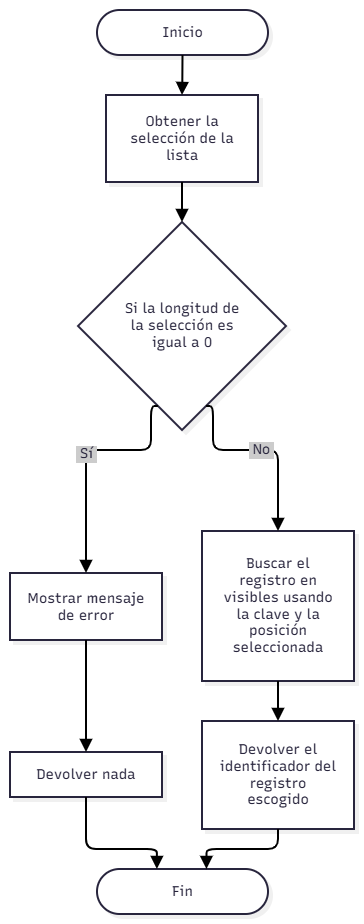

The diagram above was exported from draw.io. Its source (the exported page's mxGraphModel, read from the mxfile embedded in the PNG):
<mxGraphModel dx="860" dy="499" grid="1" gridSize="10" guides="1" tooltips="1" connect="1" arrows="1" fold="1" page="1" pageScale="1" pageWidth="827" pageHeight="1169" math="0" shadow="0">
  <root>
    <mxCell id="0" />
    <mxCell id="1" parent="0" />
    <UserObject label="" mermaidData="{&#10;  &quot;data&quot;: &quot;flowchart TD\n    A([Inicio]) --&gt; B[\&quot;Obtener la selección de la lista\&quot;]\n    B --&gt; C{\&quot;Si la longitud de la selección es igual a 0\&quot;}\n    C --&gt;|Sí| D[\&quot;Mostrar mensaje de error\&quot;]\n    D --&gt; E[\&quot;Devolver nada\&quot;]\n    E --&gt; F([Fin])\n    C --&gt;|No| G[\&quot;Buscar el registro en visibles usando la clave y la posición seleccionada\&quot;]\n    G --&gt; H[\&quot;Devolver el identificador del registro escogido\&quot;]\n    H --&gt; F&quot;,&#10;  &quot;config&quot;: null,&#10;  &quot;version&quot;: &quot;12&quot;&#10;}" id="pzZq0exHUiUQ5ZA8PAUH-1">
      <mxCell connectable="0" parent="1" style="group;transparentBounds=1;editIcon=1;lockedGroup=0;groupPadding=10;" vertex="1">
        <mxGeometry as="geometry" />
      </mxCell>
    </UserObject>
    <UserObject label="Inicio" mermaidId="n:A" mermaidBaseStyle="html=1;rounded=1;whiteSpace=wrap;arcSize=50;strokeWidth=2;fillColor=#ffffff;strokeColor=#28253D;fontColor=#28253D;fontFamily=Recursive;fontSize=14;shadow=1;shadowColor=#000000;shadowOffsetX=4;shadowOffsetY=4;shadowBlur=0;shadowOpacity=6;" mermaidBaseValue="Inicio" id="pzZq0exHUiUQ5ZA8PAUH-2">
      <mxCell parent="pzZq0exHUiUQ5ZA8PAUH-1" style="html=1;rounded=1;whiteSpace=wrap;arcSize=50;strokeWidth=2;fillColor=#ffffff;strokeColor=#28253D;fontColor=#28253D;fontFamily=Recursive;fontSize=14;shadow=1;shadowColor=#000000;shadowOffsetX=4;shadowOffsetY=4;shadowBlur=0;shadowOpacity=6;fontSource=https%3A%2F%2Ffonts.googleapis.com%2Fcss%3Ffamily%3DRecursive;" vertex="1">
        <mxGeometry height="45" width="171" x="437" y="60" as="geometry" />
      </mxCell>
    </UserObject>
    <UserObject label="Obtener la selección de la lista" mermaidId="n:B" mermaidBaseStyle="html=1;whiteSpace=wrap;strokeWidth=2;fillColor=#ffffff;strokeColor=#28253D;fontColor=#28253D;fontFamily=Recursive;fontSize=14;shadow=1;shadowColor=#000000;shadowOffsetX=4;shadowOffsetY=4;shadowBlur=0;shadowOpacity=6;" mermaidBaseValue="Obtener la selección de la lista" id="pzZq0exHUiUQ5ZA8PAUH-3">
      <mxCell parent="pzZq0exHUiUQ5ZA8PAUH-1" style="html=1;whiteSpace=wrap;strokeWidth=2;fillColor=#ffffff;strokeColor=#28253D;fontColor=#28253D;fontFamily=Recursive;fontSize=14;shadow=1;shadowColor=#000000;shadowOffsetX=4;shadowOffsetY=4;shadowBlur=0;shadowOpacity=6;labelWidth=120;fontSource=https%3A%2F%2Ffonts.googleapis.com%2Fcss%3Ffamily%3DRecursive;" vertex="1">
        <mxGeometry height="87" width="152" x="446" y="145" as="geometry" />
      </mxCell>
    </UserObject>
    <UserObject label="Si la longitud de la selección es igual a 0" mermaidId="n:C" mermaidBaseStyle="rhombus;html=1;strokeWidth=2;whiteSpace=wrap;fillColor=#ffffff;strokeColor=#28253D;fontColor=#28253D;fontFamily=Recursive;fontSize=14;shadow=1;shadowColor=#000000;shadowOffsetX=4;shadowOffsetY=4;shadowBlur=0;shadowOpacity=6;" mermaidBaseValue="Si la longitud de la selección es igual a 0" id="pzZq0exHUiUQ5ZA8PAUH-4">
      <mxCell parent="pzZq0exHUiUQ5ZA8PAUH-1" style="rhombus;html=1;strokeWidth=2;whiteSpace=wrap;fillColor=#ffffff;strokeColor=#28253D;fontColor=#28253D;fontFamily=Recursive;fontSize=14;shadow=1;shadowColor=#000000;shadowOffsetX=4;shadowOffsetY=4;shadowBlur=0;shadowOpacity=6;labelWidth=120;fontSource=https%3A%2F%2Ffonts.googleapis.com%2Fcss%3Ffamily%3DRecursive;" vertex="1">
        <mxGeometry height="208" width="208" x="418" y="272" as="geometry" />
      </mxCell>
    </UserObject>
    <UserObject label="Mostrar mensaje de error" mermaidId="n:D" mermaidBaseStyle="html=1;whiteSpace=wrap;strokeWidth=2;fillColor=#ffffff;strokeColor=#28253D;fontColor=#28253D;fontFamily=Recursive;fontSize=14;shadow=1;shadowColor=#000000;shadowOffsetX=4;shadowOffsetY=4;shadowBlur=0;shadowOpacity=6;" mermaidBaseValue="Mostrar mensaje de error" id="pzZq0exHUiUQ5ZA8PAUH-5">
      <mxCell parent="pzZq0exHUiUQ5ZA8PAUH-1" style="html=1;whiteSpace=wrap;strokeWidth=2;fillColor=#ffffff;strokeColor=#28253D;fontColor=#28253D;fontFamily=Recursive;fontSize=14;shadow=1;shadowColor=#000000;shadowOffsetX=4;shadowOffsetY=4;shadowBlur=0;shadowOpacity=6;labelWidth=120;fontSource=https%3A%2F%2Ffonts.googleapis.com%2Fcss%3Ffamily%3DRecursive;" vertex="1">
        <mxGeometry height="67" width="152" x="350" y="623" as="geometry" />
      </mxCell>
    </UserObject>
    <UserObject label="Devolver nada" mermaidId="n:E" mermaidBaseStyle="html=1;whiteSpace=wrap;strokeWidth=2;fillColor=#ffffff;strokeColor=#28253D;fontColor=#28253D;fontFamily=Recursive;fontSize=14;shadow=1;shadowColor=#000000;shadowOffsetX=4;shadowOffsetY=4;shadowBlur=0;shadowOpacity=6;" mermaidBaseValue="Devolver nada" id="pzZq0exHUiUQ5ZA8PAUH-6">
      <mxCell parent="pzZq0exHUiUQ5ZA8PAUH-1" style="html=1;whiteSpace=wrap;strokeWidth=2;fillColor=#ffffff;strokeColor=#28253D;fontColor=#28253D;fontFamily=Recursive;fontSize=14;shadow=1;shadowColor=#000000;shadowOffsetX=4;shadowOffsetY=4;shadowBlur=0;shadowOpacity=6;fontSource=https%3A%2F%2Ffonts.googleapis.com%2Fcss%3Ffamily%3DRecursive;" vertex="1">
        <mxGeometry height="45" width="152" x="350" y="802" as="geometry" />
      </mxCell>
    </UserObject>
    <UserObject label="Fin" mermaidId="n:F" mermaidBaseStyle="html=1;rounded=1;whiteSpace=wrap;arcSize=50;strokeWidth=2;fillColor=#ffffff;strokeColor=#28253D;fontColor=#28253D;fontFamily=Recursive;fontSize=14;shadow=1;shadowColor=#000000;shadowOffsetX=4;shadowOffsetY=4;shadowBlur=0;shadowOpacity=6;" mermaidBaseValue="Fin" id="pzZq0exHUiUQ5ZA8PAUH-7">
      <mxCell parent="pzZq0exHUiUQ5ZA8PAUH-1" style="html=1;rounded=1;whiteSpace=wrap;arcSize=50;strokeWidth=2;fillColor=#ffffff;strokeColor=#28253D;fontColor=#28253D;fontFamily=Recursive;fontSize=14;shadow=1;shadowColor=#000000;shadowOffsetX=4;shadowOffsetY=4;shadowBlur=0;shadowOpacity=6;fontSource=https%3A%2F%2Ffonts.googleapis.com%2Fcss%3Ffamily%3DRecursive;" vertex="1">
        <mxGeometry height="45" width="171" x="437" y="919" as="geometry" />
      </mxCell>
    </UserObject>
    <UserObject label="Buscar el registro en visibles usando la clave y la posición seleccionada" mermaidId="n:G" mermaidBaseStyle="html=1;whiteSpace=wrap;strokeWidth=2;fillColor=#ffffff;strokeColor=#28253D;fontColor=#28253D;fontFamily=Recursive;fontSize=14;shadow=1;shadowColor=#000000;shadowOffsetX=4;shadowOffsetY=4;shadowBlur=0;shadowOpacity=6;" mermaidBaseValue="Buscar el registro en visibles usando la clave y la posición seleccionada" id="pzZq0exHUiUQ5ZA8PAUH-8">
      <mxCell parent="pzZq0exHUiUQ5ZA8PAUH-1" style="html=1;whiteSpace=wrap;strokeWidth=2;fillColor=#ffffff;strokeColor=#28253D;fontColor=#28253D;fontFamily=Recursive;fontSize=14;shadow=1;shadowColor=#000000;shadowOffsetX=4;shadowOffsetY=4;shadowBlur=0;shadowOpacity=6;labelWidth=120;fontSource=https%3A%2F%2Ffonts.googleapis.com%2Fcss%3Ffamily%3DRecursive;" vertex="1">
        <mxGeometry height="150" width="152" x="542" y="581" as="geometry" />
      </mxCell>
    </UserObject>
    <UserObject label="Devolver el identificador del registro escogido" mermaidId="n:H" mermaidBaseStyle="html=1;whiteSpace=wrap;strokeWidth=2;fillColor=#ffffff;strokeColor=#28253D;fontColor=#28253D;fontFamily=Recursive;fontSize=14;shadow=1;shadowColor=#000000;shadowOffsetX=4;shadowOffsetY=4;shadowBlur=0;shadowOpacity=6;" mermaidBaseValue="Devolver el identificador del registro escogido" id="pzZq0exHUiUQ5ZA8PAUH-9">
      <mxCell parent="pzZq0exHUiUQ5ZA8PAUH-1" style="html=1;whiteSpace=wrap;strokeWidth=2;fillColor=#ffffff;strokeColor=#28253D;fontColor=#28253D;fontFamily=Recursive;fontSize=14;shadow=1;shadowColor=#000000;shadowOffsetX=4;shadowOffsetY=4;shadowBlur=0;shadowOpacity=6;labelWidth=120;fontSource=https%3A%2F%2Ffonts.googleapis.com%2Fcss%3Ffamily%3DRecursive;" vertex="1">
        <mxGeometry height="108" width="152" x="542" y="771" as="geometry" />
      </mxCell>
    </UserObject>
    <UserObject label="" mermaidId="e:A-&gt;B#0" mermaidBaseStyle="edgeStyle=orthogonalEdgeStyle;rounded=1;curved=0;startArrow=none;endArrow=block;endSize=8;jumpStyle=arc;jumpSize=12;strokeColor=#000000;exitX=0.5;exitY=1;entryX=0.5;entryY=0;strokeWidth=2;targetPerimeterSpacing=4;" mermaidBaseValue="" id="pzZq0exHUiUQ5ZA8PAUH-10">
      <mxCell edge="1" parent="pzZq0exHUiUQ5ZA8PAUH-1" source="pzZq0exHUiUQ5ZA8PAUH-2" style="edgeStyle=orthogonalEdgeStyle;rounded=1;curved=0;startArrow=none;endArrow=block;endSize=8;jumpStyle=arc;jumpSize=12;strokeColor=#000000;exitX=0.5;exitY=1;entryX=0.5;entryY=0;strokeWidth=2;targetPerimeterSpacing=4;defaultLabelBackgroundColor=page;labelPadding=0 4;" target="pzZq0exHUiUQ5ZA8PAUH-3">
        <mxGeometry relative="1" as="geometry">
          <Array as="points" />
        </mxGeometry>
      </mxCell>
    </UserObject>
    <UserObject label="" mermaidId="e:B-&gt;C#0" mermaidBaseStyle="edgeStyle=orthogonalEdgeStyle;rounded=1;curved=0;startArrow=none;endArrow=block;endSize=8;jumpStyle=arc;jumpSize=12;strokeColor=#000000;exitX=0.5;exitY=1;entryX=0.5;entryY=0;strokeWidth=2;targetPerimeterSpacing=4;" mermaidBaseValue="" id="pzZq0exHUiUQ5ZA8PAUH-11">
      <mxCell edge="1" parent="pzZq0exHUiUQ5ZA8PAUH-1" source="pzZq0exHUiUQ5ZA8PAUH-3" style="edgeStyle=orthogonalEdgeStyle;rounded=1;curved=0;startArrow=none;endArrow=block;endSize=8;jumpStyle=arc;jumpSize=12;strokeColor=#000000;exitX=0.5;exitY=1;entryX=0.5;entryY=0;strokeWidth=2;targetPerimeterSpacing=4;defaultLabelBackgroundColor=page;labelPadding=0 4;" target="pzZq0exHUiUQ5ZA8PAUH-4">
        <mxGeometry relative="1" as="geometry">
          <Array as="points" />
        </mxGeometry>
      </mxCell>
    </UserObject>
    <UserObject label="Sí" mermaidId="e:C-&gt;D#0" mermaidBaseStyle="edgeStyle=orthogonalEdgeStyle;rounded=1;curved=0;startArrow=none;endArrow=block;endSize=8;jumpStyle=arc;jumpSize=12;strokeColor=#000000;html=1;fontSize=16;labelBackgroundColor=#cccccc;fontFamily=Recursive;fontColor=#28253D;exitX=0.35;exitY=1;entryX=0.5;entryY=0;strokeWidth=2;targetPerimeterSpacing=4;" mermaidBaseValue="Sí" id="pzZq0exHUiUQ5ZA8PAUH-12">
      <mxCell edge="1" parent="pzZq0exHUiUQ5ZA8PAUH-1" source="pzZq0exHUiUQ5ZA8PAUH-4" style="edgeStyle=orthogonalEdgeStyle;rounded=1;curved=0;startArrow=none;endArrow=block;endSize=8;jumpStyle=arc;jumpSize=12;strokeColor=#000000;html=1;fontSize=14;labelBackgroundColor=#cccccc;fontFamily=Recursive;fontColor=#28253D;exitX=0.35;exitY=1;entryX=0.5;entryY=0;strokeWidth=2;targetPerimeterSpacing=4;fontSource=https%3A%2F%2Ffonts.googleapis.com%2Fcss%3Ffamily%3DRecursive;defaultLabelBackgroundColor=page;labelPadding=0 4;" target="pzZq0exHUiUQ5ZA8PAUH-5">
        <mxGeometry relative="1" as="geometry">
          <Array as="points">
            <mxPoint x="491" y="500" />
            <mxPoint x="426" y="500" />
          </Array>
        </mxGeometry>
      </mxCell>
    </UserObject>
    <UserObject label="" mermaidId="e:D-&gt;E#0" mermaidBaseStyle="edgeStyle=orthogonalEdgeStyle;rounded=1;curved=0;startArrow=none;endArrow=block;endSize=8;jumpStyle=arc;jumpSize=12;strokeColor=#000000;exitX=0.5;exitY=0.99;entryX=0.5;entryY=0.01;strokeWidth=2;targetPerimeterSpacing=4;" mermaidBaseValue="" id="pzZq0exHUiUQ5ZA8PAUH-13">
      <mxCell edge="1" parent="pzZq0exHUiUQ5ZA8PAUH-1" source="pzZq0exHUiUQ5ZA8PAUH-5" style="edgeStyle=orthogonalEdgeStyle;rounded=1;curved=0;startArrow=none;endArrow=block;endSize=8;jumpStyle=arc;jumpSize=12;strokeColor=#000000;exitX=0.5;exitY=0.99;entryX=0.5;entryY=0.01;strokeWidth=2;targetPerimeterSpacing=4;defaultLabelBackgroundColor=page;labelPadding=0 4;" target="pzZq0exHUiUQ5ZA8PAUH-6">
        <mxGeometry relative="1" as="geometry">
          <Array as="points" />
        </mxGeometry>
      </mxCell>
    </UserObject>
    <UserObject label="" mermaidId="e:E-&gt;F#0" mermaidBaseStyle="edgeStyle=orthogonalEdgeStyle;rounded=1;curved=0;startArrow=none;endArrow=block;endSize=8;jumpStyle=arc;jumpSize=12;strokeColor=#000000;exitX=0.5;exitY=1;entryX=0.35;entryY=0;strokeWidth=2;targetPerimeterSpacing=4;" mermaidBaseValue="" id="pzZq0exHUiUQ5ZA8PAUH-14">
      <mxCell edge="1" parent="pzZq0exHUiUQ5ZA8PAUH-1" source="pzZq0exHUiUQ5ZA8PAUH-6" style="edgeStyle=orthogonalEdgeStyle;rounded=1;curved=0;startArrow=none;endArrow=block;endSize=8;jumpStyle=arc;jumpSize=12;strokeColor=#000000;exitX=0.5;exitY=1;entryX=0.35;entryY=0;strokeWidth=2;targetPerimeterSpacing=4;defaultLabelBackgroundColor=page;labelPadding=0 4;" target="pzZq0exHUiUQ5ZA8PAUH-7">
        <mxGeometry relative="1" as="geometry">
          <Array as="points">
            <mxPoint x="426" y="899" />
            <mxPoint x="497" y="899" />
          </Array>
        </mxGeometry>
      </mxCell>
    </UserObject>
    <UserObject label="No" mermaidId="e:C-&gt;G#0" mermaidBaseStyle="edgeStyle=orthogonalEdgeStyle;rounded=1;curved=0;startArrow=none;endArrow=block;endSize=8;jumpStyle=arc;jumpSize=12;strokeColor=#000000;html=1;fontSize=16;labelBackgroundColor=#cccccc;fontFamily=Recursive;fontColor=#28253D;exitX=0.65;exitY=1;entryX=0.5;entryY=0;strokeWidth=2;targetPerimeterSpacing=4;" mermaidBaseValue="No" id="pzZq0exHUiUQ5ZA8PAUH-15">
      <mxCell edge="1" parent="pzZq0exHUiUQ5ZA8PAUH-1" source="pzZq0exHUiUQ5ZA8PAUH-4" style="edgeStyle=orthogonalEdgeStyle;rounded=1;curved=0;startArrow=none;endArrow=block;endSize=8;jumpStyle=arc;jumpSize=12;strokeColor=#000000;html=1;fontSize=14;labelBackgroundColor=#cccccc;fontFamily=Recursive;fontColor=#28253D;exitX=0.65;exitY=1;entryX=0.5;entryY=0;strokeWidth=2;targetPerimeterSpacing=4;fontSource=https%3A%2F%2Ffonts.googleapis.com%2Fcss%3Ffamily%3DRecursive;defaultLabelBackgroundColor=page;labelPadding=0 4;" target="pzZq0exHUiUQ5ZA8PAUH-8">
        <mxGeometry relative="1" as="geometry">
          <Array as="points">
            <mxPoint x="553" y="500" />
            <mxPoint x="618" y="500" />
          </Array>
        </mxGeometry>
      </mxCell>
    </UserObject>
    <UserObject label="" mermaidId="e:G-&gt;H#0" mermaidBaseStyle="edgeStyle=orthogonalEdgeStyle;rounded=1;curved=0;startArrow=none;endArrow=block;endSize=8;jumpStyle=arc;jumpSize=12;strokeColor=#000000;exitX=0.5;exitY=1;entryX=0.5;entryY=0;strokeWidth=2;targetPerimeterSpacing=4;" mermaidBaseValue="" id="pzZq0exHUiUQ5ZA8PAUH-16">
      <mxCell edge="1" parent="pzZq0exHUiUQ5ZA8PAUH-1" source="pzZq0exHUiUQ5ZA8PAUH-8" style="edgeStyle=orthogonalEdgeStyle;rounded=1;curved=0;startArrow=none;endArrow=block;endSize=8;jumpStyle=arc;jumpSize=12;strokeColor=#000000;exitX=0.5;exitY=1;entryX=0.5;entryY=0;strokeWidth=2;targetPerimeterSpacing=4;defaultLabelBackgroundColor=page;labelPadding=0 4;" target="pzZq0exHUiUQ5ZA8PAUH-9">
        <mxGeometry relative="1" as="geometry">
          <Array as="points" />
        </mxGeometry>
      </mxCell>
    </UserObject>
    <UserObject label="" mermaidId="e:H-&gt;F#0" mermaidBaseStyle="edgeStyle=orthogonalEdgeStyle;rounded=1;curved=0;startArrow=none;endArrow=block;endSize=8;jumpStyle=arc;jumpSize=12;strokeColor=#000000;exitX=0.5;exitY=1;entryX=0.64;entryY=0;strokeWidth=2;targetPerimeterSpacing=4;" mermaidBaseValue="" id="pzZq0exHUiUQ5ZA8PAUH-17">
      <mxCell edge="1" parent="pzZq0exHUiUQ5ZA8PAUH-1" source="pzZq0exHUiUQ5ZA8PAUH-9" style="edgeStyle=orthogonalEdgeStyle;rounded=1;curved=0;startArrow=none;endArrow=block;endSize=8;jumpStyle=arc;jumpSize=12;strokeColor=#000000;exitX=0.5;exitY=1;entryX=0.64;entryY=0;strokeWidth=2;targetPerimeterSpacing=4;defaultLabelBackgroundColor=page;labelPadding=0 4;" target="pzZq0exHUiUQ5ZA8PAUH-7">
        <mxGeometry relative="1" as="geometry">
          <Array as="points">
            <mxPoint x="618" y="899" />
            <mxPoint x="547" y="899" />
          </Array>
        </mxGeometry>
      </mxCell>
    </UserObject>
  </root>
</mxGraphModel>